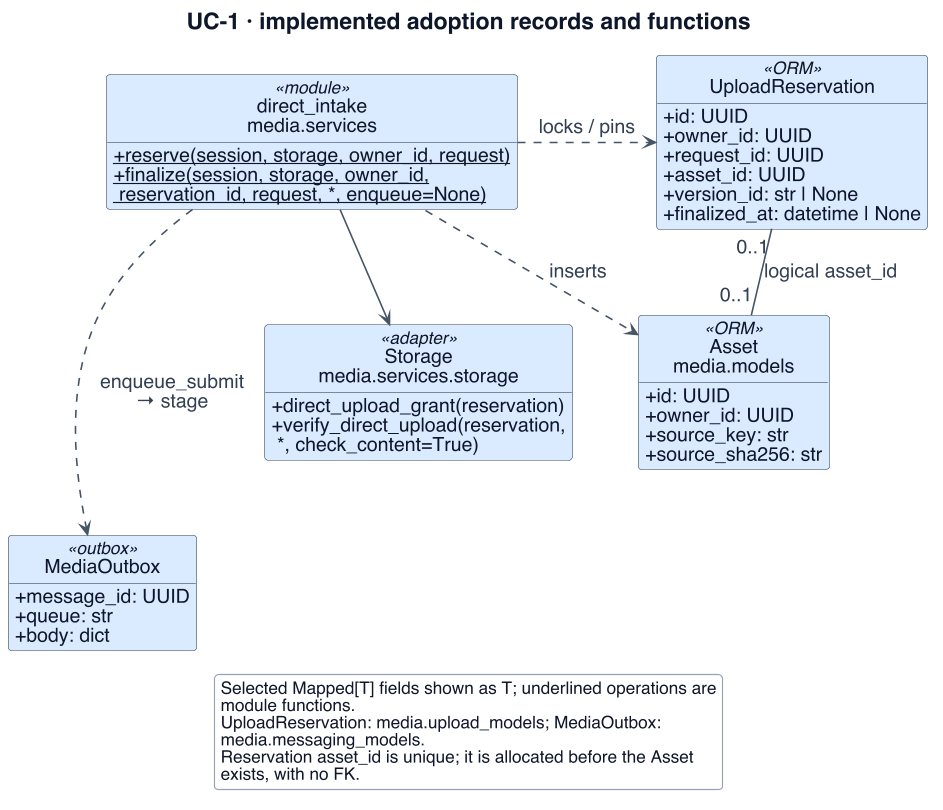

The diagram above was rendered by PlantUML. Its source (embedded in the PNG):
@startuml
!include _style.iuml
' Adapted from reviewed presentation sources: W3-03, W3-06a, W3-06; upload pin / replay corrections from W3-review
skinparam dpi 110
skinparam defaultFontSize 18
skinparam ArrowFontSize 17
skinparam ClassAttributeFontSize 17
skinparam ClassStereotypeFontSize 15
skinparam NoteFontSize 16
skinparam LegendFontSize 15
skinparam titleFontSize 20
skinparam classAttributeIconSize 0
skinparam maxMessageSize 165
skinparam nodesep 36
skinparam ranksep 56
hide footbox
hide circle
title UC-1 · implemented adoption records and functions
top to bottom direction
class "direct_intake\nmedia.services" as I <<module>> $MEDIA {
 {static} + reserve(session, storage, owner_id, request)
 {static} + finalize(session, storage, owner_id,\n reservation_id, request, *, enqueue=None)
}
class "Storage\nmedia.services.storage" as S <<adapter>> $MEDIA {
 + direct_upload_grant(reservation)
 + verify_direct_upload(reservation,\n *, check_content=True)
}
class "UploadReservation" as R <<ORM>> $MEDIA {
 + id: UUID
 + owner_id: UUID
 + request_id: UUID
 + asset_id: UUID
 + version_id: str | None
 + finalized_at: datetime | None
}
class "Asset\nmedia.models" as A <<ORM>> $MEDIA {
 + id: UUID
 + owner_id: UUID
 + source_key: str
 + source_sha256: str
}
class "MediaOutbox" as O <<outbox>> $MEDIA {
 + message_id: UUID
 + queue: str
 + body: dict
}
I -down-> S
I .right.> R : locks / pins
I ..> A : inserts
S -[hidden]down- O
I ..> O : enqueue_submit\n→ stage
R "0..1" -down- "0..1" A : logical asset_id
legend bottom
Selected Mapped[T] fields shown as T; underlined operations are
module functions.
UploadReservation: media.upload_models; MediaOutbox:
media.messaging_models.
Reservation asset_id is unique; it is allocated before the Asset
exists, with no FK.
endlegend
@enduml